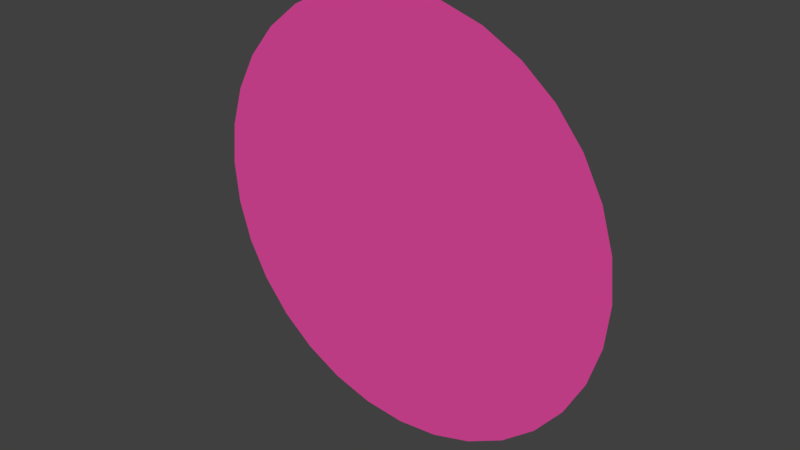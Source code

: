 # Source: testcircle.blend  (saved by Blender 2.79.0; exported with 4.5.12 LTS)
import bpy
from mathutils import Matrix  # noqa: F401  (used for matrix-valued properties, if any)

bpy.ops.wm.read_factory_settings(use_empty=True)
scene = bpy.context.scene
scene.name = 'Scene'

# ---- collections
col_collection_1 = bpy.data.collections.new('Collection 1'); scene.collection.children.link(col_collection_1)

# ---- materials (node trees are filled in below, after node groups)
mat_material = bpy.data.materials.new('Material')
mat_material.alpha_threshold = 0.0
mat_material.use_transparent_shadow = False
mat_material.preview_render_type = 'CUBE'
mat_material.diffuse_color = (0.8, 0.07144, 0.3658, 1.0)
mat_material.roughness = 0.5
mat_material.line_color = (0.0, 0.0, 0.0, 1.0)

# ---- material node trees

# ---- world
world_world = bpy.data.worlds.new('World'); scene.world = world_world
world_world.color = (0.05088, 0.05088, 0.05088)
world_world.use_sun_shadow = False
world_world.sun_shadow_jitter_overblur = 0.0
world_world.cycles.sampling_method = 'MANUAL'

# ---- meshes
me_circle = bpy.data.meshes.new('Circle')
me_circle.from_pydata([(-7.621e-08, 2.727e-07, -0.165), (-0.03219, 2.727e-07, -0.1618), (-0.06314, 2.727e-07, -0.1524), (-0.09167, 2.727e-07, -0.1372), (-0.1167, 2.727e-07, -0.1167), (-0.1372, 2.727e-07, -0.09167), (-0.1524, 2.776e-07, -0.06314), (-0.1618, 2.801e-07, -0.03219), (-0.165, 2.804e-07, 9.354e-09), (-0.1618, 2.826e-07, 0.03219), (-0.1524, 2.826e-07, 0.06314), (-0.1372, 2.826e-07, 0.09167), (-0.1167, 2.826e-07, 0.1167), (-0.09167, 2.826e-07, 0.1372), (-0.06314, 2.826e-07, 0.1524), (-0.03219, 2.924e-07, 0.1618), (-2.244e-08, 2.924e-07, 0.165), (0.03219, 2.924e-07, 0.1618), (0.06314, 2.826e-07, 0.1524), (0.09167, 2.826e-07, 0.1372), (0.1167, 2.826e-07, 0.1167), (0.1372, 2.826e-07, 0.09167), (0.1524, 2.826e-07, 0.06314), (0.1618, 2.826e-07, 0.03219), (0.165, 2.804e-07, -1.375e-07), (0.1618, 2.801e-07, -0.03219), (0.1524, 2.776e-07, -0.06314), (0.1372, 2.727e-07, -0.09167), (0.1167, 2.727e-07, -0.1167), (0.09167, 2.727e-07, -0.1372), (0.06314, 2.727e-07, -0.1524), (0.03219, 2.727e-07, -0.1618)], [], [(1, 2, 3, 4, 5, 6, 7, 8, 9, 10, 11, 12, 13, 14, 15, 16, 17, 18, 19, 20, 21, 22, 23, 24, 25, 26, 27, 28, 29, 30, 31, 0)])
me_circle.materials.append(mat_material)
me_circle.use_remesh_preserve_volume = False
me_circle.use_remesh_preserve_attributes = False
me_circle.use_mirror_vertex_groups = False
me_circle.update()

# ---- objects
ob_circle = bpy.data.objects.new('Circle', me_circle)

# ---- transforms, parenting, visibility, modifiers, constraints
ob_circle.location = (0.0, 0.0, 0.0)
ob_circle.lineart.crease_threshold = 0.0

# ---- collection membership
col_collection_1.objects.link(ob_circle)

# ---- scene / render settings (as saved in the file)
scene.frame_start = 1; scene.frame_end = 250; scene.frame_set(1)
scene.render.engine = 'BLENDER_EEVEE_NEXT'
scene.render.resolution_percentage = 50
scene.render.dither_intensity = 0.0
scene.cycles.use_denoising = False
scene.cycles.samples = 128
scene.cycles.sampling_pattern = 'TABULATED_SOBOL'
scene.cycles.use_adaptive_sampling = False
scene.cycles.use_light_tree = False
scene.cycles.blur_glossy = 0.0
scene.cycles.sample_clamp_indirect = 0.0
scene.view_settings.view_transform = 'Standard'
bpy.context.view_layer.update()

# ---- added for rendering (the .blend has no active camera and no usable light): camera, sun
cam_auto = bpy.data.cameras.new('AutoCamera')
cam_auto.lens = 50.0
cam_auto.sensor_width = 36.0
cam_auto.clip_end = 1000.0
ob_auto_camera = bpy.data.objects.new('AutoCamera', cam_auto)
scene.collection.objects.link(ob_auto_camera)
ob_auto_camera.location = (0.431793, -0.518152, 0.345435)
ob_auto_camera.rotation_euler = (1.09748, -7.21219e-08, 0.694738)
scene.camera = ob_auto_camera
light_auto_sun = bpy.data.lights.new('AutoSun', 'SUN')
light_auto_sun.energy = 3.0
light_auto_sun.angle = 0.0523599
ob_auto_sun = bpy.data.objects.new('AutoSun', light_auto_sun)
scene.collection.objects.link(ob_auto_sun)
ob_auto_sun.rotation_euler = (0.872665, 0.174533, 0.523599)
bpy.context.view_layer.update()
